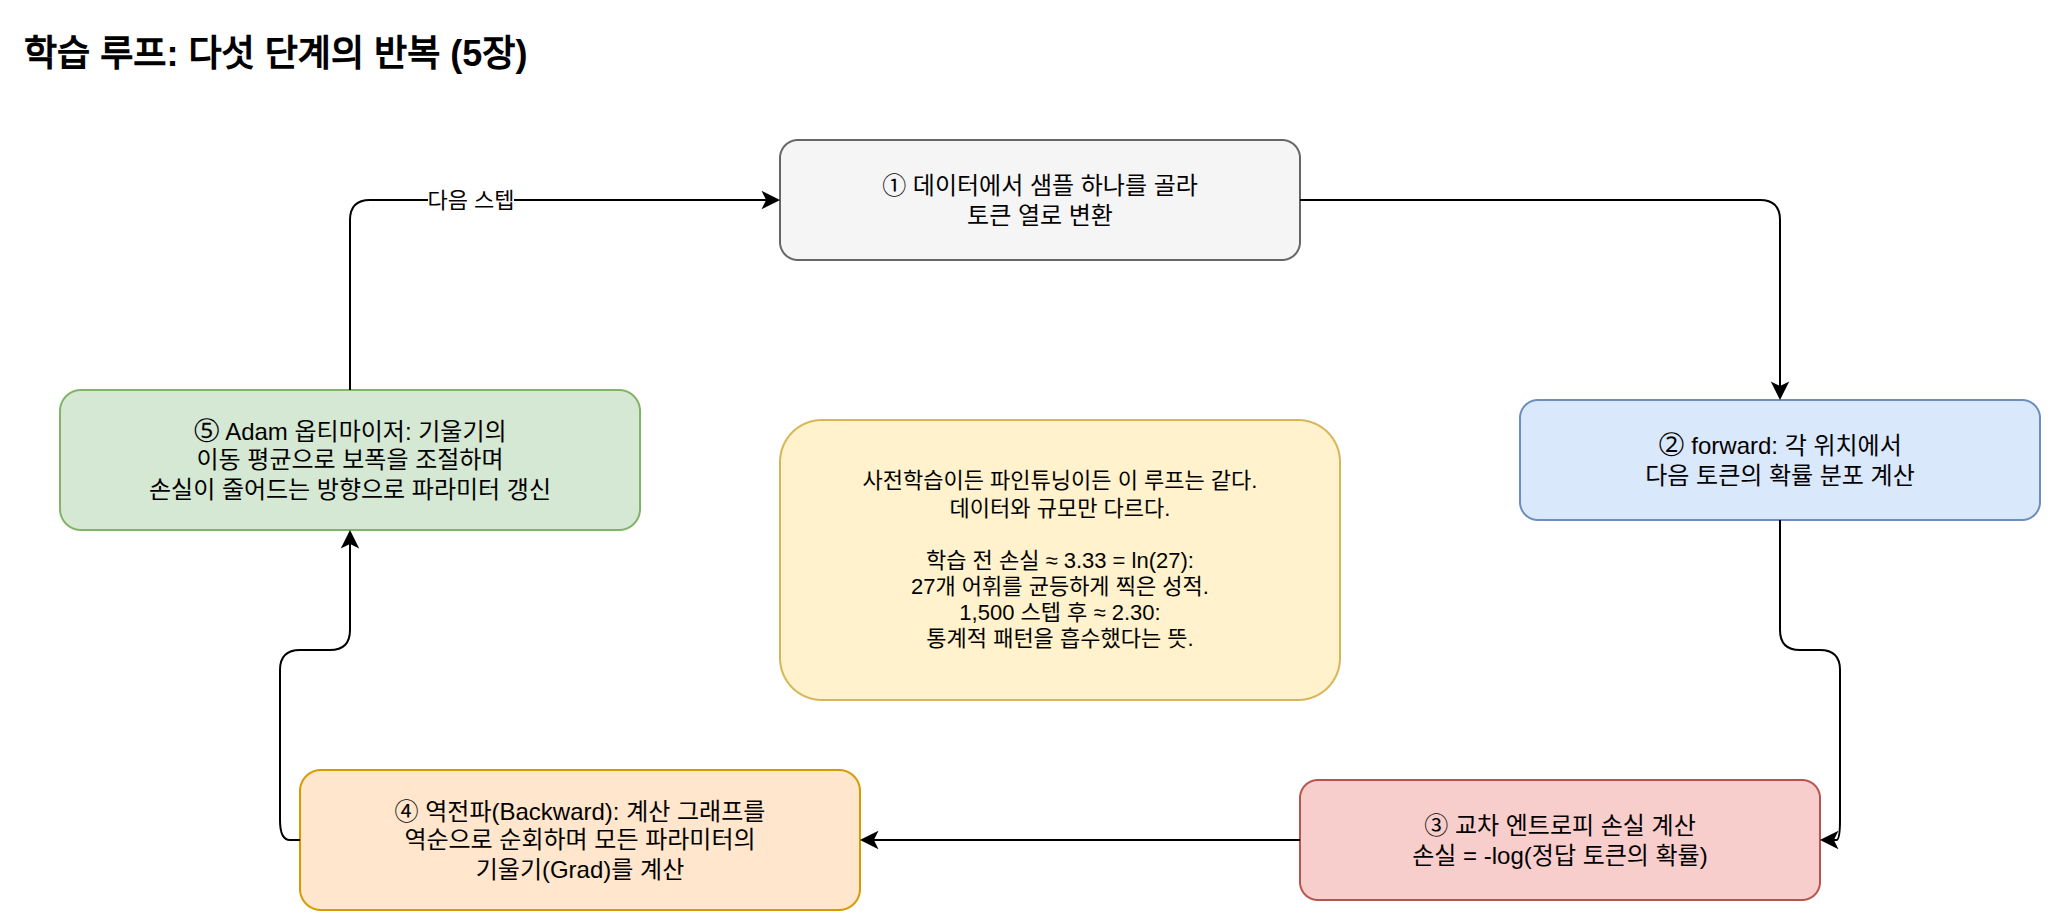

The diagram above was exported from draw.io. Its source (the exported page's mxGraphModel, read from the mxfile embedded in the PNG):
<mxGraphModel dx="1200" dy="800" grid="1" gridSize="10" guides="1" tooltips="1" connect="1" arrows="1" fold="1" page="1" pageScale="1" pageWidth="1100" pageHeight="620" math="0" shadow="0">
  <root>
    <mxCell id="0" />
    <mxCell id="1" parent="0" />
    <mxCell id="title" value="학습 루프: 다섯 단계의 반복 (5장)" style="text;html=1;fontSize=18;fontStyle=1;align=left;" vertex="1" parent="1">
      <mxGeometry x="40" y="20" width="500" height="30" as="geometry" />
    </mxCell>
    <mxCell id="s1" value="① 데이터에서 샘플 하나를 골라&lt;br&gt;토큰 열로 변환" style="rounded=1;whiteSpace=wrap;html=1;fillColor=#f5f5f5;strokeColor=#666666;fontSize=12;" vertex="1" parent="1">
      <mxGeometry x="420" y="80" width="260" height="60" as="geometry" />
    </mxCell>
    <mxCell id="s2" value="② forward: 각 위치에서&lt;br&gt;다음 토큰의 확률 분포 계산" style="rounded=1;whiteSpace=wrap;html=1;fillColor=#dae8fc;strokeColor=#6c8ebf;fontSize=12;" vertex="1" parent="1">
      <mxGeometry x="790" y="210" width="260" height="60" as="geometry" />
    </mxCell>
    <mxCell id="s3" value="③ 교차 엔트로피 손실 계산&lt;br&gt;손실 = -log(정답 토큰의 확률)" style="rounded=1;whiteSpace=wrap;html=1;fillColor=#f8cecc;strokeColor=#b85450;fontSize=12;" vertex="1" parent="1">
      <mxGeometry x="680" y="400" width="260" height="60" as="geometry" />
    </mxCell>
    <mxCell id="s4" value="④ 역전파(Backward): 계산 그래프를&lt;br&gt;역순으로 순회하며 모든 파라미터의&lt;br&gt;기울기(Grad)를 계산" style="rounded=1;whiteSpace=wrap;html=1;fillColor=#ffe6cc;strokeColor=#d79b00;fontSize=12;" vertex="1" parent="1">
      <mxGeometry x="180" y="395" width="280" height="70" as="geometry" />
    </mxCell>
    <mxCell id="s5" value="⑤ Adam 옵티마이저: 기울기의&lt;br&gt;이동 평균으로 보폭을 조절하며&lt;br&gt;손실이 줄어드는 방향으로 파라미터 갱신" style="rounded=1;whiteSpace=wrap;html=1;fillColor=#d5e8d4;strokeColor=#82b366;fontSize=12;" vertex="1" parent="1">
      <mxGeometry x="60" y="205" width="290" height="70" as="geometry" />
    </mxCell>
    <mxCell id="center" value="사전학습이든 파인튜닝이든 이 루프는 같다.&lt;br&gt;데이터와 규모만 다르다.&lt;br&gt;&lt;br&gt;학습 전 손실 ≈ 3.33 = ln(27):&lt;br&gt;27개 어휘를 균등하게 찍은 성적.&lt;br&gt;1,500 스텝 후 ≈ 2.30:&lt;br&gt;통계적 패턴을 흡수했다는 뜻." style="rounded=1;whiteSpace=wrap;html=1;fillColor=#fff2cc;strokeColor=#d6b656;fontSize=11;" vertex="1" parent="1">
      <mxGeometry x="420" y="220" width="280" height="140" as="geometry" />
    </mxCell>
    <mxCell id="c1" style="edgeStyle=orthogonalEdgeStyle;rounded=1;html=1;exitX=1;exitY=0.5;entryX=0.5;entryY=0;fontSize=11;" edge="1" parent="1" source="s1" target="s2">
      <mxGeometry relative="1" as="geometry" />
    </mxCell>
    <mxCell id="c2" style="edgeStyle=orthogonalEdgeStyle;rounded=1;html=1;exitX=0.5;exitY=1;entryX=1;entryY=0.5;fontSize=11;" edge="1" parent="1" source="s2" target="s3">
      <mxGeometry relative="1" as="geometry" />
    </mxCell>
    <mxCell id="c3" style="edgeStyle=orthogonalEdgeStyle;rounded=1;html=1;exitX=0;exitY=0.5;entryX=1;entryY=0.5;fontSize=11;" edge="1" parent="1" source="s3" target="s4">
      <mxGeometry relative="1" as="geometry" />
    </mxCell>
    <mxCell id="c4" style="edgeStyle=orthogonalEdgeStyle;rounded=1;html=1;exitX=0;exitY=0.5;entryX=0.5;entryY=1;fontSize=11;" edge="1" parent="1" source="s4" target="s5">
      <mxGeometry relative="1" as="geometry" />
    </mxCell>
    <mxCell id="c5" value="다음 스텝" style="edgeStyle=orthogonalEdgeStyle;rounded=1;html=1;exitX=0.5;exitY=0;entryX=0;entryY=0.5;fontSize=11;" edge="1" parent="1" source="s5" target="s1">
      <mxGeometry relative="1" as="geometry" />
    </mxCell>
  </root>
</mxGraphModel>